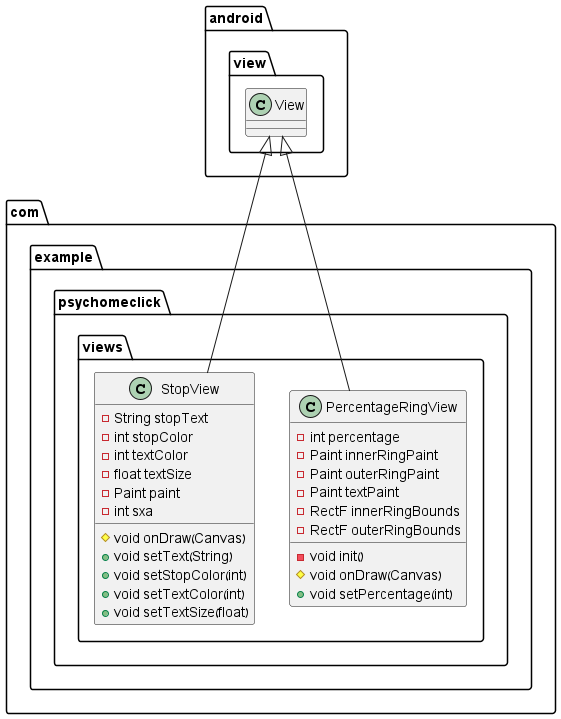

The diagram above was rendered by PlantUML. Its source (embedded in the PNG):
@startuml
class com.example.psychomeclick.views.PercentageRingView {
- int percentage
- Paint innerRingPaint
- Paint outerRingPaint
- Paint textPaint
- RectF innerRingBounds
- RectF outerRingBounds
- void init()
# void onDraw(Canvas)
+ void setPercentage(int)
}


class com.example.psychomeclick.views.StopView {
- String stopText
- int stopColor
- int textColor
- float textSize
- Paint paint
- int sxa
# void onDraw(Canvas)
+ void setText(String)
+ void setStopColor(int)
+ void setTextColor(int)
+ void setTextSize(float)
}




android.view.View <|-- com.example.psychomeclick.views.PercentageRingView
android.view.View <|-- com.example.psychomeclick.views.StopView
@enduml